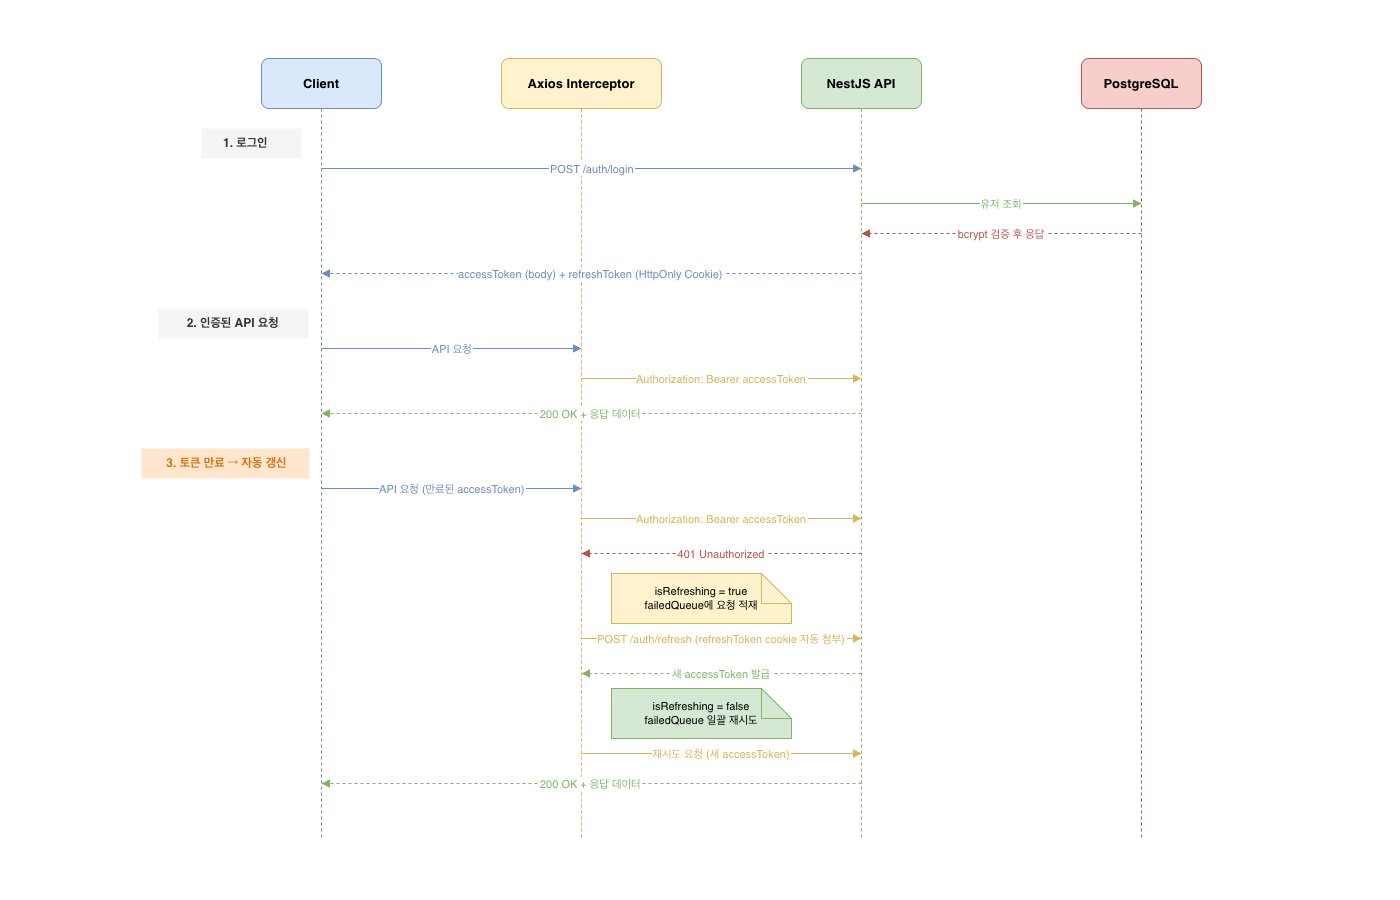

The diagram above was exported from draw.io. Its source (the exported page's mxGraphModel, read from the mxfile embedded in the PNG):
<mxGraphModel dx="1898" dy="1252" grid="0" gridSize="10" guides="1" tooltips="1" connect="1" arrows="1" fold="1" page="1" pageScale="1" pageWidth="1400" pageHeight="900" math="0" shadow="0">
  <root>
    <mxCell id="0" />
    <mxCell id="1" parent="0" />
    <mxCell id="h1" parent="1" style="rounded=1;whiteSpace=wrap;html=1;fillColor=#dae8fc;strokeColor=#6c8ebf;fontStyle=1;fontSize=13;" value="Client" vertex="1">
      <mxGeometry height="50" width="120" x="261" y="58" as="geometry" />
    </mxCell>
    <mxCell id="h2" parent="1" style="rounded=1;whiteSpace=wrap;html=1;fillColor=#fff2cc;strokeColor=#d6b656;fontStyle=1;fontSize=13;" value="Axios Interceptor" vertex="1">
      <mxGeometry height="50" width="160" x="501" y="58" as="geometry" />
    </mxCell>
    <mxCell id="h3" parent="1" style="rounded=1;whiteSpace=wrap;html=1;fillColor=#d5e8d4;strokeColor=#82b366;fontStyle=1;fontSize=13;" value="NestJS API" vertex="1">
      <mxGeometry height="50" width="120" x="801" y="58" as="geometry" />
    </mxCell>
    <mxCell id="h4" parent="1" style="rounded=1;whiteSpace=wrap;html=1;fillColor=#f8cecc;strokeColor=#b85450;fontStyle=1;fontSize=13;" value="PostgreSQL" vertex="1">
      <mxGeometry height="50" width="120" x="1081" y="58" as="geometry" />
    </mxCell>
    <mxCell id="l1" edge="1" parent="1" style="endArrow=none;dashed=1;strokeColor=#6c8ebf;" value="">
      <mxGeometry relative="1" as="geometry">
        <mxPoint x="321" y="108" as="sourcePoint" />
        <mxPoint x="321" y="838" as="targetPoint" />
      </mxGeometry>
    </mxCell>
    <mxCell id="l2" edge="1" parent="1" style="endArrow=none;dashed=1;strokeColor=#d6b656;" value="">
      <mxGeometry relative="1" as="geometry">
        <mxPoint x="581" y="108" as="sourcePoint" />
        <mxPoint x="581" y="838" as="targetPoint" />
      </mxGeometry>
    </mxCell>
    <mxCell id="l3" edge="1" parent="1" style="endArrow=none;dashed=1;strokeColor=#82b366;" value="">
      <mxGeometry relative="1" as="geometry">
        <mxPoint x="861" y="108" as="sourcePoint" />
        <mxPoint x="861" y="838" as="targetPoint" />
      </mxGeometry>
    </mxCell>
    <mxCell id="l4" edge="1" parent="1" style="endArrow=none;dashed=1;strokeColor=#b85450;" value="">
      <mxGeometry relative="1" as="geometry">
        <mxPoint x="1141" y="108" as="sourcePoint" />
        <mxPoint x="1141" y="838" as="targetPoint" />
      </mxGeometry>
    </mxCell>
    <mxCell id="sec1" parent="1" style="text;html=1;strokeColor=none;fillColor=#f5f5f5;align=left;verticalAlign=middle;whiteSpace=wrap;rounded=0;fontStyle=1;fontSize=12;fontColor=#333333;" value="&amp;nbsp; &amp;nbsp; &amp;nbsp; 1. 로그인" vertex="1">
      <mxGeometry height="30" width="100" x="201" y="128" as="geometry" />
    </mxCell>
    <mxCell id="a1" edge="1" parent="1" style="endArrow=block;endFill=1;strokeColor=#6c8ebf;fontColor=#6c8ebf;fontSize=11;" value="POST /auth/login">
      <mxGeometry relative="1" as="geometry">
        <mxPoint x="321" y="168" as="sourcePoint" />
        <mxPoint x="861" y="168" as="targetPoint" />
      </mxGeometry>
    </mxCell>
    <mxCell id="a2" edge="1" parent="1" style="endArrow=block;endFill=1;strokeColor=#82b366;fontColor=#82b366;fontSize=11;" value="유저 조회">
      <mxGeometry relative="1" as="geometry">
        <mxPoint x="861" y="203" as="sourcePoint" />
        <mxPoint x="1141" y="203" as="targetPoint" />
      </mxGeometry>
    </mxCell>
    <mxCell id="a3" edge="1" parent="1" style="endArrow=block;endFill=1;dashed=1;strokeColor=#b85450;fontColor=#b85450;fontSize=11;" value="bcrypt 검증 후 응답">
      <mxGeometry relative="1" as="geometry">
        <mxPoint x="1141" y="233" as="sourcePoint" />
        <mxPoint x="861" y="233" as="targetPoint" />
      </mxGeometry>
    </mxCell>
    <mxCell id="a4" edge="1" parent="1" style="endArrow=block;endFill=1;dashed=1;strokeColor=#6c8ebf;fontColor=#6c8ebf;fontSize=11;" value="accessToken (body) + refreshToken (HttpOnly Cookie)">
      <mxGeometry relative="1" as="geometry">
        <mxPoint x="861" y="273" as="sourcePoint" />
        <mxPoint x="321" y="273" as="targetPoint" />
      </mxGeometry>
    </mxCell>
    <mxCell id="sec2" parent="1" style="text;html=1;strokeColor=none;fillColor=#f5f5f5;align=left;verticalAlign=middle;whiteSpace=wrap;rounded=0;fontStyle=1;fontSize=12;fontColor=#333333;" value="&amp;nbsp; &amp;nbsp; &amp;nbsp; &amp;nbsp; 2. 인증된 API 요청" vertex="1">
      <mxGeometry height="30" width="150" x="158" y="308" as="geometry" />
    </mxCell>
    <mxCell id="a5" edge="1" parent="1" style="endArrow=block;endFill=1;strokeColor=#6c8ebf;fontColor=#6c8ebf;fontSize=11;" value="API 요청">
      <mxGeometry relative="1" as="geometry">
        <mxPoint x="321" y="348" as="sourcePoint" />
        <mxPoint x="581" y="348" as="targetPoint" />
      </mxGeometry>
    </mxCell>
    <mxCell id="a6" edge="1" parent="1" style="endArrow=block;endFill=1;strokeColor=#d6b656;fontColor=#d6b656;fontSize=11;" value="Authorization: Bearer accessToken">
      <mxGeometry relative="1" as="geometry">
        <mxPoint x="581" y="378" as="sourcePoint" />
        <mxPoint x="861" y="378" as="targetPoint" />
      </mxGeometry>
    </mxCell>
    <mxCell id="a7" edge="1" parent="1" style="endArrow=block;endFill=1;dashed=1;strokeColor=#82b366;fontColor=#82b366;fontSize=11;" value="200 OK + 응답 데이터">
      <mxGeometry relative="1" as="geometry">
        <mxPoint x="861" y="413" as="sourcePoint" />
        <mxPoint x="321" y="413" as="targetPoint" />
      </mxGeometry>
    </mxCell>
    <mxCell id="sec3" parent="1" style="text;html=1;strokeColor=none;fillColor=#ffe6cc;align=left;verticalAlign=middle;whiteSpace=wrap;rounded=0;fontStyle=1;fontSize=12;fontColor=#d6730f;" value="&amp;nbsp; &amp;nbsp; &amp;nbsp; &amp;nbsp;3. 토큰 만료 → 자동 갱신" vertex="1">
      <mxGeometry height="30" width="168" x="141" y="448" as="geometry" />
    </mxCell>
    <mxCell id="a8" edge="1" parent="1" style="endArrow=block;endFill=1;strokeColor=#6c8ebf;fontColor=#6c8ebf;fontSize=11;" value="API 요청 (만료된 accessToken)">
      <mxGeometry relative="1" as="geometry">
        <mxPoint x="321" y="488" as="sourcePoint" />
        <mxPoint x="581" y="488" as="targetPoint" />
      </mxGeometry>
    </mxCell>
    <mxCell id="a9" edge="1" parent="1" style="endArrow=block;endFill=1;strokeColor=#d6b656;fontColor=#d6b656;fontSize=11;" value="Authorization: Bearer accessToken">
      <mxGeometry relative="1" as="geometry">
        <mxPoint x="581" y="518" as="sourcePoint" />
        <mxPoint x="861" y="518" as="targetPoint" />
      </mxGeometry>
    </mxCell>
    <mxCell id="a10" edge="1" parent="1" style="endArrow=block;endFill=1;dashed=1;strokeColor=#b85450;fontColor=#b85450;fontSize=11;" value="401 Unauthorized">
      <mxGeometry relative="1" as="geometry">
        <mxPoint x="861" y="553" as="sourcePoint" />
        <mxPoint x="581" y="553" as="targetPoint" />
      </mxGeometry>
    </mxCell>
    <mxCell id="note1" parent="1" style="shape=note;whiteSpace=wrap;html=1;backgroundOutline=1;fontSize=11;fillColor=#fff2cc;strokeColor=#d6b656;" value="isRefreshing = true&#10;failedQueue에 요청 적재" vertex="1">
      <mxGeometry height="50" width="180" x="611" y="573" as="geometry" />
    </mxCell>
    <mxCell id="a11" edge="1" parent="1" style="endArrow=block;endFill=1;strokeColor=#d6b656;fontColor=#d6b656;fontSize=11;" value="POST /auth/refresh (refreshToken cookie 자동 첨부)">
      <mxGeometry relative="1" as="geometry">
        <mxPoint x="581" y="638" as="sourcePoint" />
        <mxPoint x="861" y="638" as="targetPoint" />
      </mxGeometry>
    </mxCell>
    <mxCell id="a12" edge="1" parent="1" style="endArrow=block;endFill=1;dashed=1;strokeColor=#82b366;fontColor=#82b366;fontSize=11;" value="새 accessToken 발급">
      <mxGeometry relative="1" as="geometry">
        <mxPoint x="861" y="673" as="sourcePoint" />
        <mxPoint x="581" y="673" as="targetPoint" />
      </mxGeometry>
    </mxCell>
    <mxCell id="note2" parent="1" style="shape=note;whiteSpace=wrap;html=1;backgroundOutline=1;fontSize=11;fillColor=#d5e8d4;strokeColor=#82b366;" value="isRefreshing = false&#10;failedQueue 일괄 재시도" vertex="1">
      <mxGeometry height="50" width="180" x="611" y="688" as="geometry" />
    </mxCell>
    <mxCell id="a13" edge="1" parent="1" style="endArrow=block;endFill=1;strokeColor=#d6b656;fontColor=#d6b656;fontSize=11;" value="재시도 요청 (새 accessToken)">
      <mxGeometry relative="1" as="geometry">
        <mxPoint x="581" y="753" as="sourcePoint" />
        <mxPoint x="861" y="753" as="targetPoint" />
      </mxGeometry>
    </mxCell>
    <mxCell id="a14" edge="1" parent="1" style="endArrow=block;endFill=1;dashed=1;strokeColor=#82b366;fontColor=#82b366;fontSize=11;" value="200 OK + 응답 데이터">
      <mxGeometry relative="1" as="geometry">
        <mxPoint x="861" y="783" as="sourcePoint" />
        <mxPoint x="321" y="783" as="targetPoint" />
      </mxGeometry>
    </mxCell>
  </root>
</mxGraphModel>